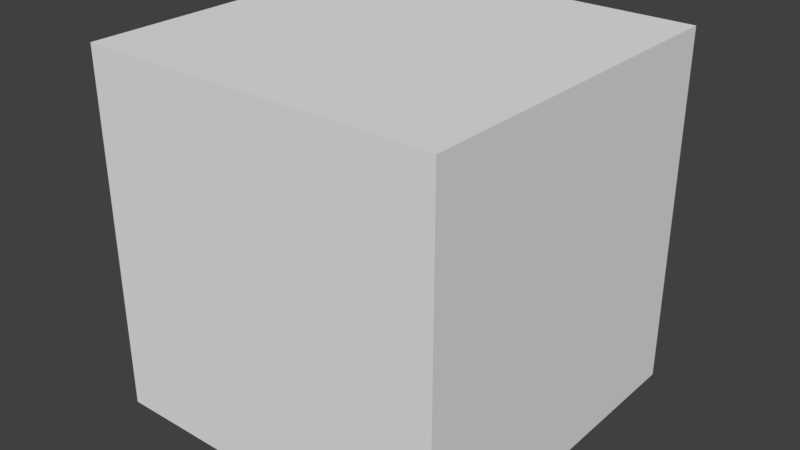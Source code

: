 # Source: ReferenceCube.blend  (saved by Blender 2.78.0; exported with 4.5.12 LTS)
import bpy
from mathutils import Matrix  # noqa: F401  (used for matrix-valued properties, if any)

bpy.ops.wm.read_factory_settings(use_empty=True)
scene = bpy.context.scene
scene.name = 'Scene'

# ---- collections
col_collection_1 = bpy.data.collections.new('Collection 1'); scene.collection.children.link(col_collection_1)

# ---- materials (node trees are filled in below, after node groups)
mat_m_referencecube = bpy.data.materials.new('M_ReferenceCube')
mat_m_referencecube.alpha_threshold = 0.0
mat_m_referencecube.use_transparent_shadow = False
mat_m_referencecube.roughness = 0.5

# ---- material node trees

# ---- world
world_world = bpy.data.worlds.new('World'); scene.world = world_world
world_world.color = (0.05088, 0.05088, 0.05088)
world_world.use_sun_shadow = False
world_world.sun_shadow_jitter_overblur = 0.0
world_world.cycles.sampling_method = 'MANUAL'

# ---- meshes
me_sm_referencecube = bpy.data.meshes.new('SM_ReferenceCube')
me_sm_referencecube.from_pydata([(-50.0, -50.0, 0.0), (-50.0, -50.0, 100.0), (-50.0, 50.0, 0.0), (-50.0, 50.0, 100.0), (50.0, -50.0, 0.0), (50.0, -50.0, 100.0), (50.0, 50.0, 0.0), (50.0, 50.0, 100.0)], [], [(0, 1, 3, 2), (2, 3, 7, 6), (6, 7, 5, 4), (4, 5, 1, 0), (2, 6, 4, 0), (7, 3, 1, 5)])
_uv = me_sm_referencecube.uv_layers.new(name='UVMap')
_uv.uv.foreach_set('vector', [0.9999, 0.0001, 0.9999, 0.9999, 9.996e-05, 0.9999, 9.996e-05, 0.0001005, 0.9999, 0.0001, 0.9999, 0.9999, 9.996e-05, 0.9999, 9.996e-05, 0.0001005, 0.9999, 9.998e-05, 0.9999, 0.9999, 9.998e-05, 0.9999, 9.998e-05, 0.0001003, 0.9999, 9.998e-05, 0.9999, 0.9999, 9.998e-05, 0.9999, 9.998e-05, 0.0001003, 9.998e-05, 0.0001002, 0.9999, 9.998e-05, 0.9999, 0.9999, 0.0001003, 0.9999, 0.9999, 0.9999, 9.998e-05, 0.9999, 9.998e-05, 9.998e-05, 0.9999, 9.998e-05])
me_sm_referencecube.materials.append(mat_m_referencecube)
me_sm_referencecube.use_remesh_preserve_volume = False
me_sm_referencecube.use_remesh_preserve_attributes = False
me_sm_referencecube.use_mirror_vertex_groups = False
me_sm_referencecube.update()

# ---- objects
ob_referencecube = bpy.data.objects.new('ReferenceCube', me_sm_referencecube)

# ---- transforms, parenting, visibility, modifiers, constraints
ob_referencecube.location = (0.0, 6.962, 0.0)
ob_referencecube.lineart.crease_threshold = 0.0

# ---- collection membership
col_collection_1.objects.link(ob_referencecube)

# ---- scene / render settings (as saved in the file)
scene.frame_start = 1; scene.frame_end = 250; scene.frame_set(1)
scene.render.engine = 'BLENDER_EEVEE_NEXT'
scene.render.resolution_percentage = 50
scene.render.fps = 30
scene.render.dither_intensity = 0.0
scene.cycles.use_denoising = False
scene.cycles.samples = 128
scene.cycles.sampling_pattern = 'TABULATED_SOBOL'
scene.cycles.light_sampling_threshold = 0.0
scene.cycles.use_adaptive_sampling = False
scene.cycles.use_light_tree = False
scene.cycles.blur_glossy = 0.0
scene.cycles.sample_clamp_indirect = 0.0
scene.view_settings.view_transform = 'Standard'
scene.unit_settings.scale_length = 0.01
bpy.context.view_layer.update()

# ---- added for rendering (the .blend has no active camera and no usable light): camera, sun
cam_auto = bpy.data.cameras.new('AutoCamera')
cam_auto.lens = 50.0
cam_auto.sensor_width = 36.0
cam_auto.clip_end = 2812.44
ob_auto_camera = bpy.data.objects.new('AutoCamera', cam_auto)
scene.collection.objects.link(ob_auto_camera)
ob_auto_camera.location = (160.254, -185.343, 178.203)
ob_auto_camera.rotation_euler = (1.09748, -7.21219e-08, 0.694738)
scene.camera = ob_auto_camera
light_auto_sun = bpy.data.lights.new('AutoSun', 'SUN')
light_auto_sun.energy = 3.0
light_auto_sun.angle = 0.0523599
ob_auto_sun = bpy.data.objects.new('AutoSun', light_auto_sun)
scene.collection.objects.link(ob_auto_sun)
ob_auto_sun.rotation_euler = (0.872665, 0.174533, 0.523599)
bpy.context.view_layer.update()
